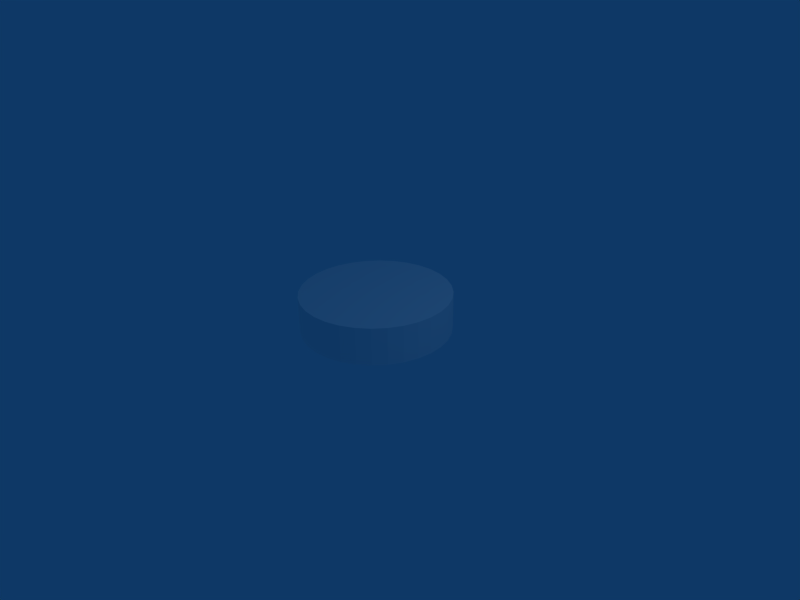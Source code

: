 # Source: flatdiskwhite.blend  (saved by Blender 2.48.1; exported with 4.5.12 LTS)
import bpy
from mathutils import Matrix  # noqa: F401  (used for matrix-valued properties, if any)

bpy.ops.wm.read_factory_settings(use_empty=True)
scene = bpy.context.scene
scene.name = 'Scene'

# ---- collections
col_collection_1 = bpy.data.collections.new('Collection 1'); scene.collection.children.link(col_collection_1)

# ---- materials (node trees are filled in below, after node groups)
mat_flatdisk = bpy.data.materials.new('flatdisk')
mat_flatdisk.alpha_threshold = 0.0
mat_flatdisk.diffuse_color = (1.0, 0.9646, 0.9646, 1.0)
mat_flatdisk.roughness = 0.5
mat_flatdisk.line_color = (0.0, 0.0, 0.0, 1.0)

# ---- material node trees

# ---- world
world_world = bpy.data.worlds.new('World'); scene.world = world_world
world_world.color = (0.05656, 0.2208, 0.4)
world_world.use_sun_shadow = False
world_world.sun_shadow_jitter_overblur = 0.0
world_world.cycles.sampling_method = 'MANUAL'
world_world.cycles.sample_map_resolution = 256

# ---- cameras
cam_camera = bpy.data.cameras.new('Camera')
cam_camera.passepartout_alpha = 0.2
cam_camera.clip_end = 100.0
cam_camera.lens = 35.0
cam_camera.ortho_scale = 7.314
cam_camera.show_passepartout = False
cam_camera.show_safe_areas = True
cam_camera.dof.focus_distance = 0.0
cam_camera.dof.aperture_fstop = 128.0

# ---- lights
light_spot = bpy.data.lights.new('Spot', 'POINT')
light_spot.transmission_factor = 0.0
light_spot.cutoff_distance = 30.0
light_spot.energy = 100.0
light_spot.shadow_buffer_clip_start = 1.001
light_spot.shadow_soft_size = 1.0
light_spot.shadow_maximum_resolution = 0.006
light_spot.use_absolute_resolution = True
light_spot.cycles.use_multiple_importance_sampling = False

# ---- meshes
me_chessboard_flatdisk = bpy.data.meshes.new('chessboard_flatdisk_')
me_chessboard_flatdisk.from_pydata([(0.0, 0.005, 0.0), (-0.0009755, 0.004904, 0.0), (-0.0009755, 0.004904, 0.0025), (0.0, 0.005, 0.0025), (0.0009755, 0.004904, 0.0), (0.0009755, 0.004904, 0.0025), (0.001913, 0.004619, 0.0), (0.001913, 0.004619, 0.0025), (0.002778, 0.004157, 0.0), (0.002778, 0.004157, 0.0025), (0.003536, 0.003536, 0.0), (0.003536, 0.003536, 0.0025), (0.004157, 0.002778, 0.0), (0.004157, 0.002778, 0.0025), (0.004619, 0.001913, 0.0), (0.004619, 0.001913, 0.0025), (0.004904, 0.0009755, 0.0), (0.004904, 0.0009755, 0.0025), (0.005, 3.063e-19, 0.0), (0.005, 3.063e-19, 0.0025), (0.004904, -0.0009755, 0.0), (0.004904, -0.0009755, 0.0025), (0.004619, -0.001913, 0.0), (0.004619, -0.001913, 0.0025), (0.004157, -0.002778, 0.0), (0.004157, -0.002778, 0.0025), (0.003536, -0.003536, 0.0), (0.003536, -0.003536, 0.0025), (0.002778, -0.004157, 0.0), (0.002778, -0.004157, 0.0025), (0.001913, -0.004619, 0.0), (0.001913, -0.004619, 0.0025), (0.0009755, -0.004904, 0.0), (0.0009755, -0.004904, 0.0025), (6.126e-19, -0.005, 0.0), (6.126e-19, -0.005, 0.0025), (-0.0009755, -0.004904, 0.0), (-0.0009755, -0.004904, 0.0025), (-0.001913, -0.004619, 0.0), (-0.001913, -0.004619, 0.0025), (-0.002778, -0.004157, 0.0), (-0.002778, -0.004157, 0.0025), (-0.003536, -0.003536, 0.0), (-0.003536, -0.003536, 0.0025), (-0.004157, -0.002778, 0.0), (-0.004157, -0.002778, 0.0025), (-0.004619, -0.001913, 0.0), (-0.004619, -0.001913, 0.0025), (-0.004904, -0.0009755, 0.0), (-0.004904, -0.0009755, 0.0025), (-0.005, -9.189e-19, 0.0), (-0.005, -9.189e-19, 0.0025), (-0.004904, 0.0009755, 0.0), (-0.004904, 0.0009755, 0.0025), (-0.004619, 0.001913, 0.0), (-0.004619, 0.001913, 0.0025), (-0.004157, 0.002778, 0.0), (-0.004157, 0.002778, 0.0025), (-0.003536, 0.003536, 0.0), (-0.003536, 0.003536, 0.0025), (-0.002778, 0.004157, 0.0), (-0.002778, 0.004157, 0.0025), (-0.001913, 0.004619, 0.0), (-0.001913, 0.004619, 0.0025), (-0.0009755, 0.004904, 0.0025), (0.0, 0.005, 0.0025), (0.0009755, 0.004904, 0.0025), (0.001913, 0.004619, 0.0025), (0.002778, 0.004157, 0.0025), (0.003536, 0.003536, 0.0025), (0.004157, 0.002778, 0.0025), (0.004619, 0.001913, 0.0025), (0.004904, 0.0009755, 0.0025), (0.005, 3.063e-19, 0.0025), (0.004904, -0.0009755, 0.0025), (0.004619, -0.001913, 0.0025), (0.004157, -0.002778, 0.0025), (0.003536, -0.003536, 0.0025), (0.002778, -0.004157, 0.0025), (0.001913, -0.004619, 0.0025), (0.0009755, -0.004904, 0.0025), (6.126e-19, -0.005, 0.0025), (-0.0009755, -0.004904, 0.0025), (-0.001913, -0.004619, 0.0025), (-0.002778, -0.004157, 0.0025), (-0.003536, -0.003536, 0.0025), (-0.004157, -0.002778, 0.0025), (-0.004619, -0.001913, 0.0025), (-0.004904, -0.0009755, 0.0025), (-0.005, -9.189e-19, 0.0025), (-0.004904, 0.0009755, 0.0025), (-0.004619, 0.001913, 0.0025), (-0.004157, 0.002778, 0.0025), (-0.003536, 0.003536, 0.0025), (-0.002778, 0.004157, 0.0025), (-0.001913, 0.004619, 0.0025), (0.0, 0.0, 0.0025)], [], [(0, 1, 2, 3), (4, 0, 3, 5), (6, 4, 5, 7), (8, 6, 7, 9), (10, 8, 9, 11), (12, 10, 11, 13), (14, 12, 13, 15), (16, 14, 15, 17), (18, 16, 17, 19), (20, 18, 19, 21), (22, 20, 21, 23), (24, 22, 23, 25), (26, 24, 25, 27), (28, 26, 27, 29), (30, 28, 29, 31), (32, 30, 31, 33), (34, 32, 33, 35), (36, 34, 35, 37), (38, 36, 37, 39), (40, 38, 39, 41), (42, 40, 41, 43), (44, 42, 43, 45), (46, 44, 45, 47), (48, 46, 47, 49), (50, 48, 49, 51), (52, 50, 51, 53), (54, 52, 53, 55), (56, 54, 55, 57), (58, 56, 57, 59), (60, 58, 59, 61), (62, 60, 61, 63), (1, 62, 63, 2), (96, 66, 65), (96, 67, 66), (96, 68, 67), (96, 69, 68), (96, 70, 69), (96, 71, 70), (96, 72, 71), (96, 73, 72), (96, 74, 73), (96, 75, 74), (96, 76, 75), (96, 77, 76), (96, 78, 77), (96, 79, 78), (96, 80, 79), (96, 81, 80), (96, 82, 81), (96, 83, 82), (96, 84, 83), (96, 85, 84), (96, 86, 85), (96, 87, 86), (96, 88, 87), (96, 89, 88), (96, 90, 89), (96, 91, 90), (96, 92, 91), (96, 93, 92), (96, 94, 93), (96, 95, 94), (96, 64, 95), (96, 65, 64)])
me_chessboard_flatdisk.polygons.foreach_set('material_index', [1, 1, 1, 1, 1, 1, 1, 1, 1, 1, 1, 1, 1, 1, 1, 1, 1, 1, 1, 1, 1, 1, 1, 1, 1, 1, 1, 1, 1, 1, 1, 1, 1, 1, 1, 1, 1, 1, 1, 1, 1, 1, 1, 1, 1, 1, 1, 1, 1, 1, 1, 1, 1, 1, 1, 1, 1, 1, 1, 1, 1, 1, 1, 1])
_uv = me_chessboard_flatdisk.uv_layers.new(name='UVTex')
_uv.uv.foreach_set('vector', [0.481, 0.5004, 0.5095, 0.5004, 0.5095, 0.573, 0.481, 0.573, 0.4525, 0.5004, 0.481, 0.5004, 0.481, 0.573, 0.4525, 0.573, 0.424, 0.5004, 0.4525, 0.5004, 0.4525, 0.573, 0.424, 0.573, 0.3955, 0.5004, 0.424, 0.5004, 0.424, 0.573, 0.3955, 0.573, 0.367, 0.5004, 0.3955, 0.5004, 0.3955, 0.573, 0.367, 0.573, 0.3385, 0.5004, 0.367, 0.5004, 0.367, 0.573, 0.3385, 0.573, 0.3099, 0.5004, 0.3385, 0.5004, 0.3385, 0.573, 0.3099, 0.573, 0.2814, 0.5004, 0.3099, 0.5004, 0.3099, 0.573, 0.2814, 0.573, 0.2529, 0.5004, 0.2814, 0.5004, 0.2814, 0.573, 0.2529, 0.573, 0.2244, 0.5004, 0.2529, 0.5004, 0.2529, 0.573, 0.2244, 0.573, 0.1959, 0.5004, 0.2244, 0.5004, 0.2244, 0.573, 0.1959, 0.573, 0.1674, 0.5004, 0.1959, 0.5004, 0.1959, 0.573, 0.1674, 0.573, 0.1389, 0.5004, 0.1674, 0.5004, 0.1674, 0.573, 0.1389, 0.573, 0.1104, 0.5004, 0.1389, 0.5004, 0.1389, 0.573, 0.1104, 0.573, 0.08187, 0.5004, 0.1104, 0.5004, 0.1104, 0.573, 0.08187, 0.573, 0.05336, 0.5004, 0.08187, 0.5004, 0.08187, 0.573, 0.05336, 0.573, 0.02483, 0.5004, 0.05334, 0.5004, 0.05334, 0.573, 0.02483, 0.573, 0.9086, 0.5004, 0.9372, 0.5004, 0.9372, 0.573, 0.9086, 0.573, 0.8801, 0.5004, 0.9086, 0.5004, 0.9086, 0.573, 0.8801, 0.573, 0.8516, 0.5004, 0.8801, 0.5004, 0.8801, 0.573, 0.8516, 0.573, 0.8231, 0.5004, 0.8516, 0.5004, 0.8516, 0.573, 0.8231, 0.573, 0.7946, 0.5004, 0.8231, 0.5004, 0.8231, 0.573, 0.7946, 0.573, 0.7661, 0.5004, 0.7946, 0.5004, 0.7946, 0.573, 0.7661, 0.573, 0.7376, 0.5004, 0.7661, 0.5004, 0.7661, 0.573, 0.7376, 0.573, 0.7091, 0.5004, 0.7376, 0.5004, 0.7376, 0.573, 0.7091, 0.573, 0.6806, 0.5004, 0.7091, 0.5004, 0.7091, 0.573, 0.6806, 0.573, 0.6521, 0.5004, 0.6806, 0.5004, 0.6806, 0.573, 0.6521, 0.573, 0.6235, 0.5004, 0.6521, 0.5004, 0.6521, 0.573, 0.6235, 0.573, 0.595, 0.5004, 0.6235, 0.5004, 0.6235, 0.573, 0.595, 0.573, 0.5665, 0.5004, 0.595, 0.5004, 0.595, 0.573, 0.5665, 0.573, 0.538, 0.5004, 0.5665, 0.5004, 0.5665, 0.573, 0.538, 0.573, 0.5095, 0.5004, 0.538, 0.5004, 0.538, 0.573, 0.5095, 0.573, 0.481, 0.7742, 0.4432, 0.5843, 0.481, 0.5806, 0.481, 0.7742, 0.4069, 0.5953, 0.4432, 0.5843, 0.481, 0.7742, 0.3734, 0.6132, 0.4069, 0.5953, 0.481, 0.7742, 0.3441, 0.6373, 0.3734, 0.6132, 0.481, 0.7742, 0.32, 0.6666, 0.3441, 0.6373, 0.481, 0.7742, 0.3021, 0.7001, 0.32, 0.6666, 0.481, 0.7742, 0.2911, 0.7364, 0.3021, 0.7001, 0.481, 0.7742, 0.2874, 0.7742, 0.2911, 0.7364, 0.481, 0.7742, 0.2911, 0.8119, 0.2874, 0.7742, 0.481, 0.7742, 0.3021, 0.8483, 0.2911, 0.8119, 0.481, 0.7742, 0.32, 0.8817, 0.3021, 0.8483, 0.481, 0.7742, 0.3441, 0.9111, 0.32, 0.8817, 0.481, 0.7742, 0.3734, 0.9351, 0.3441, 0.9111, 0.481, 0.7742, 0.4069, 0.953, 0.3734, 0.9351, 0.481, 0.7742, 0.4432, 0.964, 0.4069, 0.953, 0.481, 0.7742, 0.481, 0.9678, 0.4432, 0.964, 0.481, 0.7742, 0.5188, 0.964, 0.481, 0.9678, 0.481, 0.7742, 0.5551, 0.953, 0.5188, 0.964, 0.481, 0.7742, 0.5886, 0.9351, 0.5551, 0.953, 0.481, 0.7742, 0.6179, 0.9111, 0.5886, 0.9351, 0.481, 0.7742, 0.642, 0.8817, 0.6179, 0.9111, 0.481, 0.7742, 0.6599, 0.8483, 0.642, 0.8817, 0.481, 0.7742, 0.6709, 0.8119, 0.6599, 0.8483, 0.481, 0.7742, 0.6746, 0.7742, 0.6709, 0.8119, 0.481, 0.7742, 0.6709, 0.7364, 0.6746, 0.7742, 0.481, 0.7742, 0.6599, 0.7001, 0.6709, 0.7364, 0.481, 0.7742, 0.642, 0.6666, 0.6599, 0.7001, 0.481, 0.7742, 0.6179, 0.6373, 0.642, 0.6666, 0.481, 0.7742, 0.5886, 0.6132, 0.6179, 0.6373, 0.481, 0.7742, 0.5551, 0.5953, 0.5886, 0.6132, 0.481, 0.7742, 0.5188, 0.5843, 0.5551, 0.5953, 0.481, 0.7742, 0.481, 0.5806, 0.5188, 0.5843])
me_chessboard_flatdisk.materials.append(None)
me_chessboard_flatdisk.materials.append(mat_flatdisk)
me_chessboard_flatdisk.use_remesh_preserve_volume = False
me_chessboard_flatdisk.use_remesh_preserve_attributes = False
me_chessboard_flatdisk.use_mirror_vertex_groups = False
me_chessboard_flatdisk.update()

# ---- objects
ob_chessboard_flatdisk = bpy.data.objects.new('chessboard_flatdisk_', me_chessboard_flatdisk)
ob_lamp = bpy.data.objects.new('Lamp', light_spot)
ob_camera = bpy.data.objects.new('Camera', cam_camera)

# ---- transforms, parenting, visibility, modifiers, constraints
ob_chessboard_flatdisk.location = (0.0, 0.0, 0.0)
ob_chessboard_flatdisk.scale = (220.2, 220.2, 220.2)
ob_chessboard_flatdisk.lock_rotations_4d = False
ob_chessboard_flatdisk.empty_display_type = 'ARROWS'
ob_chessboard_flatdisk.lineart.crease_threshold = 0.0
ob_lamp.location = (4.076, 1.005, 5.904)
ob_lamp.rotation_euler = (0.6503, 0.05522, 1.866)
ob_lamp.lock_rotations_4d = False
ob_lamp.empty_display_type = 'ARROWS'
ob_lamp.color = (0.0, 0.0, 0.0, 0.0)
ob_lamp.lineart.crease_threshold = 0.0
ob_camera.location = (7.481, -6.508, 5.344)
ob_camera.rotation_euler = (1.109, 0.01082, 0.8149)
ob_camera.lock_rotations_4d = False
ob_camera.empty_display_type = 'ARROWS'
ob_camera.color = (0.0, 0.0, 0.0, 0.0)
ob_camera.display_type = 'WIRE'
ob_camera.lineart.crease_threshold = 0.0

# ---- collection membership
col_collection_1.objects.link(ob_chessboard_flatdisk)
col_collection_1.objects.link(ob_lamp)
col_collection_1.objects.link(ob_camera)

# ---- scene / render settings (as saved in the file)
scene.camera = ob_camera
scene.frame_start = 1; scene.frame_end = 250; scene.frame_set(1)
scene.render.engine = 'BLENDER_EEVEE_NEXT'
scene.render.image_settings.file_format = 'JPEG'
scene.render.image_settings.color_mode = 'RGB'
scene.render.image_settings.compression = 90
scene.render.resolution_x = 800
scene.render.resolution_y = 600
scene.render.pixel_aspect_x = 100.0
scene.render.pixel_aspect_y = 100.0
scene.render.fps = 25
scene.render.dither_intensity = 0.0
scene.render.use_compositing = False
scene.render.use_sequencer = False
scene.render.bake_margin = 2
scene.render.bake_bias = 0.0
scene.render.use_stamp_time = False
scene.render.use_stamp_date = False
scene.render.use_stamp_frame = False
scene.render.use_stamp_camera = False
scene.render.use_stamp_scene = False
scene.render.use_stamp_filename = False
scene.render.use_stamp_render_time = False
scene.render.stamp_font_size = 0
scene.cycles.use_denoising = False
scene.cycles.samples = 10
scene.cycles.sampling_pattern = 'TABULATED_SOBOL'
scene.cycles.light_sampling_threshold = 0.0
scene.cycles.use_adaptive_sampling = False
scene.cycles.use_light_tree = False
scene.cycles.blur_glossy = 0.0
scene.cycles.volume_bounces = 1
scene.cycles.pixel_filter_type = 'GAUSSIAN'
scene.cycles.sample_clamp_indirect = 0.0
scene.view_settings.view_transform = 'Raw'
bpy.context.view_layer.update()
